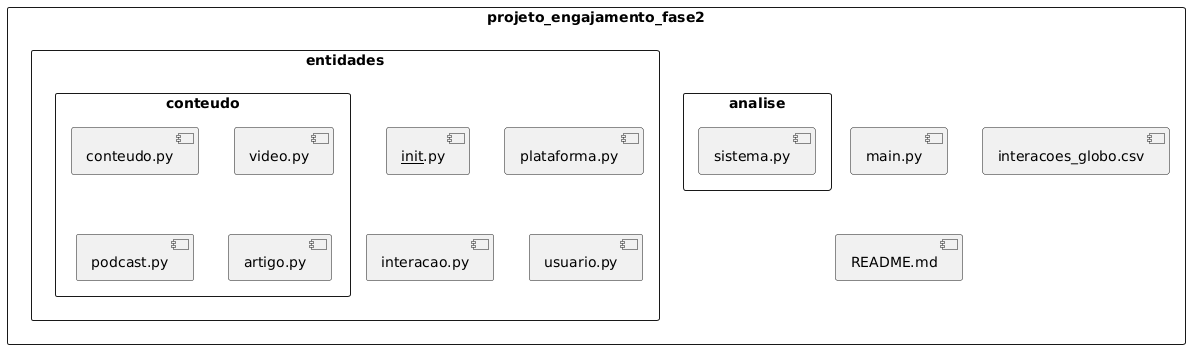

The diagram above was rendered by PlantUML. Its source (embedded in the PNG):
@startuml
skinparam packageStyle rect

package "projeto_engajamento_fase2" {
  
  [main.py]
  [interacoes_globo.csv]
  [README.md]

  package entidades {
    [__init__.py]
    [plataforma.py]
    [interacao.py]
    [usuario.py]

    package conteudo {
      [conteudo.py]
      [video.py]
      [podcast.py]
      [artigo.py]
    }
  }

  package analise {
    [__init__.py]
    [sistema.py]
  }
}
@enduml